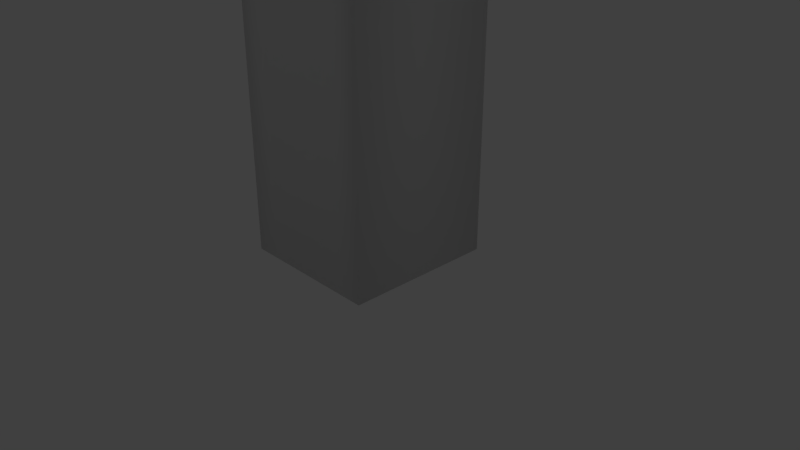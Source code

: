 # Source: Pirate1.blend  (saved by Blender 2.79.0; exported with 4.5.12 LTS)
import bpy
from mathutils import Matrix  # noqa: F401  (used for matrix-valued properties, if any)

bpy.ops.wm.read_factory_settings(use_empty=True)
scene = bpy.context.scene
scene.name = 'Scene'

# ---- collections
col_collection_1 = bpy.data.collections.new('Collection 1'); scene.collection.children.link(col_collection_1)
col_collection_1.hide_render = True
col_collection_1.hide_viewport = True
col_collection_2 = bpy.data.collections.new('Collection 2'); scene.collection.children.link(col_collection_2)

# ---- materials (node trees are filled in below, after node groups)
mat_red = bpy.data.materials.new('Red')
mat_red.alpha_threshold = 0.0
mat_red.use_transparent_shadow = False
mat_red.diffuse_color = (0.8, 0.00165, 0.0, 1.0)
mat_red.roughness = 0.5
mat_red.line_color = (0.0, 0.0, 0.0, 1.0)
mat_body = bpy.data.materials.new('Body')
mat_body.alpha_threshold = 0.0
mat_body.use_transparent_shadow = False
mat_body.diffuse_color = (0.1625, 0.2321, 0.6539, 1.0)
mat_body.roughness = 0.5
mat_white = bpy.data.materials.new('White')
mat_white.alpha_threshold = 0.0
mat_white.use_transparent_shadow = False
mat_white.roughness = 0.5
mat_red_001 = bpy.data.materials.new('Red.001')
mat_red_001.alpha_threshold = 0.0
mat_red_001.use_transparent_shadow = False
mat_red_001.diffuse_color = (0.8, 0.00165, 0.0, 1.0)
mat_red_001.roughness = 0.5
mat_red_001.line_color = (0.0, 0.0, 0.0, 1.0)
mat_body_001 = bpy.data.materials.new('Body.001')
mat_body_001.alpha_threshold = 0.0
mat_body_001.use_transparent_shadow = False
mat_body_001.diffuse_color = (0.1625, 0.2321, 0.6539, 1.0)
mat_body_001.roughness = 0.5
mat_white_001 = bpy.data.materials.new('White.001')
mat_white_001.alpha_threshold = 0.0
mat_white_001.use_transparent_shadow = False
mat_white_001.roughness = 0.5

# ---- material node trees

# ---- world
world_world = bpy.data.worlds.new('World'); scene.world = world_world
world_world.color = (0.05088, 0.05088, 0.05088)
world_world.use_sun_shadow = False
world_world.sun_shadow_jitter_overblur = 0.0
world_world.cycles.sampling_method = 'MANUAL'

# ---- cameras
cam_camera = bpy.data.cameras.new('Camera')
cam_camera.clip_end = 100.0
cam_camera.lens = 35.0
cam_camera.sensor_width = 32.0
cam_camera.sensor_height = 18.0
cam_camera.ortho_scale = 7.314
cam_camera.dof.focus_distance = 0.0
cam_camera.dof.aperture_fstop = 128.0

# ---- lights
light_lamp = bpy.data.lights.new('Lamp', 'POINT')
light_lamp.transmission_factor = 0.0
light_lamp.cutoff_distance = 30.0
light_lamp.energy = 100.0
light_lamp.shadow_buffer_clip_start = 1.001
light_lamp.shadow_soft_size = 0.1
light_lamp.shadow_maximum_resolution = 0.006
light_lamp.use_absolute_resolution = True

# ---- meshes
me_cube = bpy.data.meshes.new('Cube')
me_cube.from_pydata([(1.0, 1.0, 0.07232), (1.0, -1.0, 0.07232), (-1.0, -1.0, 0.07232), (-1.0, 1.0, 0.07232), (1.0, 1.0, 4.902), (1.0, -1.0, 4.902), (-1.0, -1.0, 4.902), (-1.0, 1.0, 4.902), (1.05, 1.05, 4.879), (1.05, -1.05, 4.879), (-1.05, -1.05, 4.879), (-1.05, 1.05, 4.879), (0.7043, 0.7043, 5.869), (1.05, 1.05, 5.524), (0.9488, 0.9488, 5.768), (0.7043, -0.7043, 5.869), (1.05, -1.05, 5.524), (0.9488, -0.9488, 5.768), (-0.7043, -0.7043, 5.869), (-1.05, -1.05, 5.524), (-0.9488, -0.9488, 5.768), (-0.7043, 0.7043, 5.869), (-1.05, 1.05, 5.524), (-0.9488, 0.9488, 5.768), (0.3333, 1.0, 0.07232), (-0.3333, 1.0, 0.07232), (0.3333, -1.0, 0.07232), (-0.3333, -1.0, 0.07232), (0.3333, 1.0, 4.902), (-0.3333, 1.0, 4.902), (0.3333, -1.0, 4.902), (-0.3333, -1.0, 4.902), (0.35, 1.05, 5.108), (-0.35, 1.05, 5.108), (0.35, -1.05, 4.879), (-0.35, -1.05, 4.879), (0.35, 1.05, 5.294), (-0.35, 1.05, 5.294), (-0.3163, 0.9488, 5.768), (0.3163, 0.9488, 5.768), (-0.2348, 0.7043, 5.869), (0.2348, 0.7043, 5.869), (0.2348, -0.7043, 5.869), (-0.2348, -0.7043, 5.869), (-0.3163, -0.9488, 5.768), (0.3163, -0.9488, 5.768), (-0.35, -1.05, 5.524), (0.35, -1.05, 5.524), (0.111, 1.31, 5.172), (-0.111, 1.31, 5.172), (0.111, 1.31, 5.231), (-0.111, 1.31, 5.231), (0.5753, 1.257, 5.108), (0.5753, 1.257, 5.294), (0.3363, 1.517, 5.172), (0.3363, 1.517, 5.231), (-0.5576, 1.241, 5.108), (-0.5576, 1.241, 5.294), (-0.3186, 1.501, 5.172), (-0.3186, 1.501, 5.231), (0.7716, 1.383, 4.841), (0.7716, 1.383, 5.027), (0.5325, 1.643, 4.904), (0.5325, 1.643, 4.963), (-0.7159, 1.439, 4.841), (-0.7159, 1.439, 5.027), (-0.4768, 1.699, 4.904), (-0.4768, 1.699, 4.963), (1.788e-07, 1.0, 0.07232), (-5.96e-08, -1.0, 0.07232), (2.384e-07, 1.0, 4.902), (-4.768e-07, -1.0, 4.902), (2.384e-07, 1.05, 5.108), (-5.066e-07, -1.05, 4.879), (2.086e-07, 1.05, 5.294), (1.788e-07, 0.9488, 5.768), (1.341e-07, 0.7043, 5.869), (-4.172e-07, -0.7043, 5.869), (-5.364e-07, -0.9488, 5.768), (-5.662e-07, -1.05, 5.524), (2.831e-07, 1.31, 5.172), (2.757e-07, 1.31, 5.231), (1.0, 1.0, 3.605), (1.0, -1.0, 3.605), (-1.0, -1.0, 3.605), (-1.0, 1.0, 3.605), (0.3313, -1.0, 3.611), (-0.3215, -1.0, 3.615), (0.3333, 1.0, 3.605), (-0.3333, 1.0, 3.605), (2.224e-07, 1.0, 3.605), (-0.009779, -1.0, 3.485)], [], [(25, 27, 2, 3), (7, 6, 10, 11), (5, 4, 8, 9), (29, 7, 11, 33), (89, 25, 3, 85), (30, 5, 9, 34), (84, 6, 7, 85), (87, 31, 6, 84), (82, 4, 5, 83), (35, 46, 19, 10), (40, 21, 18, 43), (10, 19, 22, 11), (8, 13, 16, 9), (12, 15, 17, 14), (14, 17, 16, 13), (37, 22, 23, 38), (38, 23, 21, 40), (43, 18, 20, 44), (44, 20, 19, 46), (18, 21, 23, 20), (20, 23, 22, 19), (37, 33, 11, 22), (13, 8, 32, 36), (74, 36, 50, 81), (17, 45, 47, 16), (78, 44, 46, 79), (15, 42, 45, 17), (77, 43, 44, 78), (14, 39, 41, 12), (75, 38, 40, 76), (13, 36, 39, 14), (74, 37, 38, 75), (12, 41, 42, 15), (76, 40, 43, 77), (9, 16, 47, 34), (73, 79, 46, 35), (83, 5, 30, 86), (91, 71, 31, 87), (6, 31, 35, 10), (71, 30, 34, 73), (82, 0, 24, 88), (90, 68, 25, 89), (4, 28, 32, 8), (70, 29, 33, 72), (0, 1, 26, 24), (68, 69, 27, 25), (81, 80, 49, 51), (36, 32, 52, 53), (72, 33, 49, 80), (49, 33, 56, 58), (54, 55, 63, 62), (32, 48, 54, 52), (50, 36, 53, 55), (48, 50, 55, 54), (52, 54, 62, 60), (37, 51, 59, 57), (51, 49, 58, 59), (33, 37, 57, 56), (61, 60, 62, 63), (64, 65, 67, 66), (57, 59, 67, 65), (56, 57, 65, 64), (55, 53, 61, 63), (58, 56, 64, 66), (53, 52, 60, 61), (59, 58, 66, 67), (32, 72, 80, 48), (50, 48, 80, 81), (24, 26, 69, 68), (28, 70, 72, 32), (88, 24, 68, 90), (31, 71, 73, 35), (86, 30, 71, 91), (34, 47, 79, 73), (41, 76, 77, 42), (36, 74, 75, 39), (39, 75, 76, 41), (42, 77, 78, 45), (45, 78, 79, 47), (37, 74, 81, 51), (26, 86, 91, 69), (28, 88, 90, 70), (70, 90, 89, 29), (4, 82, 88, 28), (69, 91, 87, 27), (1, 83, 86, 26), (0, 82, 83, 1), (27, 87, 84, 2), (2, 84, 85, 3), (29, 89, 85, 7)])
me_cube.polygons.foreach_set('use_smooth', [True] * 90)
me_cube.polygons.foreach_set('material_index', [2, 0, 0, 0, 2, 0, 1, 1, 1, 0, 0, 0, 0, 0, 0, 0, 0, 0, 0, 0, 0, 0, 0, 0, 0, 0, 0, 0, 0, 0, 0, 0, 0, 0, 0, 0, 1, 1, 0, 0, 2, 2, 0, 0, 2, 2, 0, 0, 0, 0, 0, 0, 0, 0, 0, 0, 0, 0, 0, 0, 0, 0, 0, 0, 0, 0, 0, 0, 2, 0, 2, 0, 1, 0, 0, 0, 0, 0, 0, 0, 2, 1, 1, 1, 2, 2, 2, 2, 2, 1])
me_cube.materials.append(mat_red)
me_cube.materials.append(mat_body)
me_cube.materials.append(mat_white)
me_cube.use_remesh_preserve_volume = False
me_cube.use_remesh_preserve_attributes = False
me_cube.use_mirror_vertex_groups = False
me_cube.update()
me_cube_001 = bpy.data.meshes.new('Cube.001')
me_cube_001.from_pydata([(-0.9511, -1.0, 0.07232), (-0.9511, 1.0, 0.07232), (-0.9511, -1.0, 5.208), (-0.9511, 1.0, 5.208), (-0.2845, 1.0, 0.07232), (-0.2845, -1.0, 0.07232), (-0.2845, 1.0, 5.208), (-0.2845, -1.0, 5.208), (-0.2845, -1.0, 5.799), (-0.9511, -1.0, 5.707), (0.0, 0.5534, 7.292), (0.0, -0.5534, 7.292), (-0.2845, 0.5534, 7.218), (-1.575, 1.0, 6.41), (-1.575, -1.0, 6.41), (-0.2845, -0.5534, 7.218), (0.0, 1.0, 0.07232), (0.0, -1.0, 0.07232), (0.0, 1.0, 5.208), (0.0, -1.0, 5.208), (0.0, -1.0, 5.808), (0.0, 1.0, 5.808), (-0.9511, 1.0, 5.707), (-0.2845, 1.0, 5.799), (-0.9511, -1.0, 3.605), (-0.9511, 1.0, 3.605), (-0.2726, -1.0, 3.615), (-0.2845, 1.0, 3.605), (0.0, 1.0, 3.605), (0.0, -1.0, 3.485), (-0.6178, 1.0, 0.07232), (-0.6178, -1.0, 0.07232), (-0.6178, 1.0, 5.208), (-0.6178, -1.0, 5.208), (-0.6178, -1.0, 5.753), (-1.031, 1.0, 6.355), (-1.031, -1.0, 6.355), (-0.6178, 1.0, 5.753), (-0.6119, -1.0, 3.61), (-0.6178, 1.0, 3.605), (-0.4511, 1.0, 0.07232), (-0.4511, -1.0, 0.07232), (-0.4511, 1.0, 5.208), (-0.4511, -1.0, 5.208), (-0.4511, -1.0, 5.776), (-0.6485, 0.5534, 6.805), (-0.6485, -0.5534, 6.805), (-0.4511, 1.0, 5.776), (-0.4423, -1.0, 3.612), (-0.4511, 1.0, 3.605)], [], [(30, 31, 0, 1), (39, 30, 1, 25), (24, 2, 3, 25), (38, 33, 2, 24), (29, 19, 7, 26), (28, 16, 4, 27), (16, 17, 5, 4), (37, 22, 13, 35), (22, 9, 14, 13), (8, 20, 11, 15), (21, 23, 12, 10), (44, 8, 15, 46), (45, 46, 15, 11, 10, 12), (43, 7, 8, 44), (7, 19, 20, 8), (3, 2, 9, 22), (32, 3, 22, 37), (18, 6, 23, 21), (18, 28, 27, 6), (17, 29, 26, 5), (31, 38, 24, 0), (0, 24, 25, 1), (32, 39, 25, 3), (42, 49, 39, 32), (41, 48, 38, 31), (42, 32, 37, 47), (2, 33, 34, 9), (13, 14, 36, 35), (9, 34, 36, 14), (47, 37, 35, 45), (48, 43, 33, 38), (49, 40, 30, 39), (40, 41, 31, 30), (4, 5, 41, 40), (27, 4, 40, 49), (26, 7, 43, 48), (23, 47, 45, 12), (6, 42, 47, 23), (5, 26, 48, 41), (6, 27, 49, 42), (33, 43, 44, 34), (35, 36, 46, 45), (34, 44, 46, 36)])
me_cube_001.polygons.foreach_set('use_smooth', [True] * 43)
me_cube_001.polygons.foreach_set('material_index', [2, 2, 1, 1, 1, 2, 2, 2, 2, 2, 2, 2, 2, 1, 1, 1, 1, 1, 1, 2, 2, 2, 1, 1, 2, 1, 1, 2, 2, 2, 1, 2, 2, 2, 2, 1, 2, 1, 2, 1, 1, 2, 2])
_uv = me_cube_001.uv_layers.new(name='UVMap')
_uv.uv.foreach_set('vector', [0.0, 0.0, 0.0, 0.0, 0.0, 0.0, 0.0, 0.0, 0.0, 0.0, 0.0, 0.0, 0.0, 0.0, 0.0, 0.0, 0.0, 0.0, 0.0, 0.0, 0.0, 0.0, 0.0, 0.0, 0.0, 0.0, 0.0, 0.0, 0.0, 0.0, 0.0, 0.0, 0.0, 0.0, 0.0, 0.0, 0.0, 0.0, 0.0, 0.0, 0.0, 0.0, 0.0, 0.0, 0.0, 0.0, 0.0, 0.0, 0.0, 0.0, 0.0, 0.0, 0.0, 0.0, 0.0, 0.0, 0.9962, 0.6335, 1.0, 0.7175, 0.7595, 0.8571, 0.794, 0.7229, 0.1046, 0.8444, 0.1046, 0.9604, 0.03357, 0.9604, 0.03357, 0.8444, 0.3304, 0.1391, 0.492, 0.1264, 0.5022, 0.9593, 0.4013, 0.9386, 0.9446, 0.07087, 0.9369, 0.154, 0.4548, 0.1175, 0.4424, 0.03295, 0.2488, 0.1359, 0.3304, 0.1391, 0.4013, 0.9386, 0.2075, 0.7427, 0.07393, 0.05462, 0.07393, 0.1025, 0.05585, 0.1025, 0.03756, 0.1025, 0.03756, 0.05462, 0.05585, 0.05462, 0.0, 0.0, 0.0, 0.0, 0.0, 0.0, 0.0, 0.0, 0.0, 0.0, 0.0, 0.0, 0.0, 0.0, 0.0, 0.0, 0.0, 0.0, 0.0, 0.0, 0.0, 0.0, 0.0, 0.0, 0.0, 0.0, 0.0, 0.0, 0.0, 0.0, 0.0, 0.0, 0.0, 0.0, 0.0, 0.0, 0.0, 0.0, 0.0, 0.0, 0.0, 0.0, 0.0, 0.0, 0.0, 0.0, 0.0, 0.0, 0.0, 0.0, 0.0, 0.0, 0.0, 0.0, 0.0, 0.0, 0.0, 0.0, 0.0, 0.0, 0.0, 0.0, 0.0, 0.0, 0.0, 0.0, 0.0, 0.0, 0.0, 0.0, 0.0, 0.0, 0.0, 0.0, 0.0, 0.0, 0.0, 0.0, 0.0, 0.0, 0.0, 0.0, 0.0, 0.0, 0.0, 0.0, 0.0, 0.0, 0.0, 0.0, 0.0, 0.0, 0.0, 0.0, 0.0, 0.0, 0.0, 0.0, 0.0, 0.0, 0.0, 0.0, 0.0, 0.0, 0.0, 0.0, 0.0, 0.0, 0.0, 0.0, 0.0, 0.0, 0.1237, 0.0353, 0.1237, 0.1218, 0.09284, 0.1218, 0.09284, 0.0353, 0.004106, 0.1264, 0.1673, 0.1327, 0.1271, 0.4907, 0.02752, 0.5051, 0.9161, 0.8184, 0.918, 0.8603, 0.7159, 0.9497, 0.5503, 0.8396, 0.0, 0.0, 0.0, 0.0, 0.0, 0.0, 0.0, 0.0, 0.0, 0.0, 0.0, 0.0, 0.0, 0.0, 0.0, 0.0, 0.0, 0.0, 0.0, 0.0, 0.0, 0.0, 0.0, 0.0, 0.0, 0.0, 0.0, 0.0, 0.0, 0.0, 0.0, 0.0, 0.0, 0.0, 0.0, 0.0, 0.0, 0.0, 0.0, 0.0, 0.0, 0.0, 0.0, 0.0, 0.0, 0.0, 0.0, 0.0, 0.9369, 0.154, 0.9388, 0.196, 0.573, 0.2172, 0.4548, 0.1175, 0.0, 0.0, 0.0, 0.0, 0.0, 0.0, 0.0, 0.0, 0.0, 0.0, 0.0, 0.0, 0.0, 0.0, 0.0, 0.0, 0.0, 0.0, 0.0, 0.0, 0.0, 0.0, 0.0, 0.0, 0.0, 0.0, 0.0, 0.0, 0.0, 0.0, 0.0, 0.0, 0.09284, 0.0353, 0.09284, 0.1218, 0.07393, 0.1025, 0.07393, 0.05462, 0.1673, 0.1327, 0.2488, 0.1359, 0.2075, 0.7427, 0.1271, 0.4907])
me_cube_001.materials.append(mat_red_001)
me_cube_001.materials.append(mat_body_001)
me_cube_001.materials.append(mat_white_001)
me_cube_001.use_remesh_preserve_volume = False
me_cube_001.use_remesh_preserve_attributes = False
me_cube_001.use_mirror_vertex_groups = False
me_cube_001.update()
arm_armature = bpy.data.armatures.new('Armature')  # bones are not reproduced
arm_armature_001 = bpy.data.armatures.new('Armature.001')  # bones are not reproduced

# ---- objects
ob_armature = bpy.data.objects.new('Armature', arm_armature)
ob_cube = bpy.data.objects.new('Cube', me_cube)
ob_lamp = bpy.data.objects.new('Lamp', light_lamp)
ob_camera = bpy.data.objects.new('Camera', cam_camera)
ob_armature_001 = bpy.data.objects.new('Armature.001', arm_armature_001)
ob_cube_001 = bpy.data.objects.new('Cube.001', me_cube_001)

# ---- transforms, parenting, visibility, modifiers, constraints
ob_armature.location = (0.0, 0.0, 0.0)
ob_armature.show_in_front = True
ob_armature.lineart.crease_threshold = 0.0
ob_cube.parent = ob_armature
ob_cube.location = (0.0, 0.0, 0.0)
ob_cube.lock_rotations_4d = False
ob_cube.empty_display_type = 'ARROWS'
ob_cube.lineart.crease_threshold = 0.0
_vg = ob_cube.vertex_groups.new(name='Bone')
for _i, _w in zip([0, 1, 2, 3, 24, 25, 26, 27, 68, 69, 82, 83, 84, 85, 86, 87, 88, 89, 90, 91], [0.9332, 0.938, 0.933, 0.9382, 0.95, 0.9512, 0.9506, 0.9495, 0.953, 0.9522, 0.03466, 0.03408, 0.03328, 0.03505, 0.01114, 0.008324, 0.01744, 0.01756, 0.01429, 0.04749]): _vg.add([_i], _w, 'REPLACE')
_vg = ob_cube.vertex_groups.new(name='Bone.001')
_vg = ob_cube.vertex_groups.new(name='Bone.002')
for _i, _w in zip([0, 1, 2, 3, 4, 5, 6, 7, 8, 9, 10, 11, 12, 13, 14, 15, 16, 17, 18, 19, 20, 21, 22, 23, 24, 25, 26, 27, 28, 29, 30, 31, 32, 33, 34, 35, 36, 37, 38, 39, 40, 41, 42, 43, 44, 45, 46, 47, 48, 49, 50, 51, 52, 53, 54, 55, 56, 57, 58, 59, 60, 61, 62, 63, 64, 65, 66, 67, 68, 69, 70, 71, 72, 73, 74, 75, 76, 77, 78, 79, 80, 81, 82, 83, 84, 85, 86, 87, 88, 89, 90, 91], [0.06075, 0.0568, 0.06127, 0.05629, 0.2411, 0.2757, 0.2798, 0.2584, 0.2317, 0.2641, 0.2678, 0.2468, 0.065, 0.1122, 0.08553, 0.07465, 0.1292, 0.09925, 0.07457, 0.132, 0.1004, 0.06799, 0.1174, 0.08961, 0.04163, 0.0394, 0.04201, 0.04342, 0.1735, 0.1779, 0.2477, 0.2509, 0.1246, 0.1271, 0.2374, 0.2403, 0.09614, 0.09658, 0.05817, 0.05718, 0.04037, 0.0385, 0.0524, 0.05238, 0.07269, 0.07289, 0.1015, 0.1007, 0.1016, 0.1031, 0.09707, 0.09886, 0.1053, 0.102, 0.09888, 0.0981, 0.1085, 0.1036, 0.1019, 0.1012, 0.1041, 0.1031, 0.1019, 0.1016, 0.1058, 0.1058, 0.1041, 0.1039, 0.03626, 0.03934, 0.1668, 0.2421, 0.1281, 0.2324, 0.08124, 0.05179, 0.03369, 0.04897, 0.06806, 0.09577, 0.1016, 0.09641, 0.8672, 0.8704, 0.8718, 0.8687, 0.8947, 0.8969, 0.8913, 0.8918, 0.8962, 0.898]): _vg.add([_i], _w, 'REPLACE')
_vg = ob_cube.vertex_groups.new(name='Bone.003')
for _i, _w in zip([4, 5, 6, 7, 8, 9, 10, 11, 12, 13, 14, 15, 16, 17, 18, 19, 20, 21, 22, 23, 28, 29, 30, 31, 32, 33, 34, 35, 36, 37, 38, 39, 40, 41, 42, 43, 44, 45, 46, 47, 48, 49, 50, 51, 52, 53, 54, 55, 56, 57, 58, 59, 60, 61, 62, 63, 64, 65, 66, 67, 70, 71, 72, 73, 74, 75, 76, 77, 78, 79, 80, 81, 82, 83, 84, 85, 86, 87, 88, 89, 90, 91], [0.7475, 0.7117, 0.7078, 0.7295, 0.7574, 0.7239, 0.7203, 0.7416, 0.932, 0.8826, 0.9105, 0.9221, 0.865, 0.8963, 0.9222, 0.8622, 0.8953, 0.9289, 0.8772, 0.9063, 0.8193, 0.8146, 0.7426, 0.7402, 0.8701, 0.8674, 0.7533, 0.7509, 0.8997, 0.8992, 0.9392, 0.9403, 0.9528, 0.9538, 0.9454, 0.9454, 0.9243, 0.9241, 0.8944, 0.8952, 0.8941, 0.8925, 0.8988, 0.8969, 0.8902, 0.8936, 0.8969, 0.8977, 0.8869, 0.892, 0.8937, 0.8945, 0.8914, 0.8924, 0.8937, 0.8941, 0.8897, 0.8896, 0.8914, 0.8916, 0.8264, 0.7488, 0.8666, 0.7588, 0.9153, 0.9459, 0.9563, 0.9484, 0.9292, 0.9004, 0.8941, 0.8995, 0.0905, 0.08756, 0.08652, 0.08878, 0.07472, 0.0739, 0.07494, 0.07442, 0.07168, 0.05329]): _vg.add([_i], _w, 'REPLACE')
_m = ob_cube.modifiers.new('Armature', 'ARMATURE')
_m.object = ob_armature
ob_lamp.location = (4.076, 1.005, 5.904)
ob_lamp.rotation_euler = (0.6503, 0.05522, 1.866)
ob_lamp.lock_rotations_4d = False
ob_lamp.empty_display_type = 'ARROWS'
ob_lamp.color = (0.0, 0.0, 0.0, 0.0)
ob_lamp.lineart.crease_threshold = 0.0
ob_camera.location = (7.481, -6.508, 5.344)
ob_camera.rotation_euler = (1.109, 0.0, 0.8149)
ob_camera.lock_rotations_4d = False
ob_camera.empty_display_type = 'ARROWS'
ob_camera.color = (0.0, 0.0, 0.0, 0.0)
ob_camera.display_type = 'WIRE'
ob_camera.lineart.crease_threshold = 0.0
ob_armature_001.location = (0.0, 0.0, 0.0)
ob_armature_001.show_in_front = True
ob_armature_001.lineart.crease_threshold = 0.0
ob_cube_001.parent = ob_armature_001
ob_cube_001.location = (0.0, 0.0, 0.0)
ob_cube_001.lock_rotations_4d = False
ob_cube_001.empty_display_type = 'ARROWS'
ob_cube_001.lineart.crease_threshold = 0.0
_vg = ob_cube_001.vertex_groups.new(name='Bone')
for _i, _w in zip([0, 1, 4, 5, 16, 17, 24, 25, 26, 27, 28, 29, 30, 31, 38, 39, 40, 41, 48, 49], [0.933, 0.9382, 0.9512, 0.9495, 0.953, 0.9522, 0.03328, 0.03505, 0.008324, 0.01756, 0.01429, 0.04749, 0.9447, 0.9413, 0.0208, 0.0263, 0.948, 0.9454, 0.01456, 0.02193]): _vg.add([_i], _w, 'REPLACE')
_vg = ob_cube_001.vertex_groups.new(name='Bone.001')
_vg = ob_cube_001.vertex_groups.new(name='Bone.002')
for _i, _w in zip([0, 1, 2, 3, 4, 5, 6, 7, 8, 9, 10, 11, 12, 13, 14, 15, 16, 17, 18, 19, 20, 21, 22, 23, 24, 25, 26, 27, 28, 29, 30, 31, 32, 33, 34, 35, 36, 37, 38, 39, 40, 41, 42, 43, 44, 45, 46, 47, 48, 49], [0.06127, 0.05629, 0.2798, 0.2584, 0.0394, 0.04342, 0.1779, 0.2509, 0.2509, 0.2798, 0.1668, 0.2421, 0.1779, 0.2584, 0.2798, 0.2509, 0.03626, 0.03934, 0.1668, 0.2421, 0.2421, 0.1668, 0.2584, 0.1779, 0.8718, 0.8687, 0.8969, 0.8918, 0.8962, 0.898, 0.04784, 0.05235, 0.2182, 0.2653, 0.2653, 0.2182, 0.2653, 0.2182, 0.8844, 0.8802, 0.04362, 0.04788, 0.198, 0.2581, 0.2581, 0.198, 0.2581, 0.198, 0.8907, 0.886]): _vg.add([_i], _w, 'REPLACE')
_vg = ob_cube_001.vertex_groups.new(name='Bone.003')
for _i, _w in zip([2, 3, 6, 7, 8, 9, 10, 11, 12, 13, 14, 15, 18, 19, 20, 21, 22, 23, 24, 25, 26, 27, 28, 29, 32, 33, 34, 35, 36, 37, 38, 39, 42, 43, 44, 45, 46, 47, 48, 49], [0.7078, 0.7295, 0.8146, 0.7402, 0.7402, 0.7078, 0.8264, 0.7488, 0.8146, 0.7295, 0.7078, 0.7402, 0.8264, 0.7488, 0.7488, 0.8264, 0.7295, 0.8146, 0.08652, 0.08878, 0.0739, 0.07442, 0.07168, 0.05329, 0.772, 0.724, 0.724, 0.772, 0.724, 0.772, 0.08021, 0.0816, 0.7933, 0.7321, 0.7321, 0.7933, 0.7321, 0.7933, 0.07705, 0.07801]): _vg.add([_i], _w, 'REPLACE')
_m = ob_cube_001.modifiers.new('Armature', 'ARMATURE')
_m.object = ob_armature_001
_m = ob_cube_001.modifiers.new('Mirror', 'MIRROR')
_m.use_clip = True

# ---- collection membership
col_collection_1.objects.link(ob_armature)
col_collection_1.objects.link(ob_cube)
col_collection_1.objects.link(ob_lamp)
col_collection_1.objects.link(ob_camera)
col_collection_2.objects.link(ob_armature_001)
col_collection_2.objects.link(ob_cube_001)

# ---- scene / render settings (as saved in the file)
scene.camera = ob_camera
scene.frame_start = 1; scene.frame_end = 22; scene.frame_set(22)
scene.render.engine = 'BLENDER_EEVEE_NEXT'
scene.render.resolution_percentage = 50
scene.render.dither_intensity = 0.0
scene.cycles.use_denoising = False
scene.cycles.samples = 128
scene.cycles.sampling_pattern = 'TABULATED_SOBOL'
scene.cycles.use_adaptive_sampling = False
scene.cycles.use_light_tree = False
scene.cycles.blur_glossy = 0.0
scene.cycles.sample_clamp_indirect = 0.0
scene.view_settings.view_transform = 'Standard'
bpy.context.view_layer.update()
